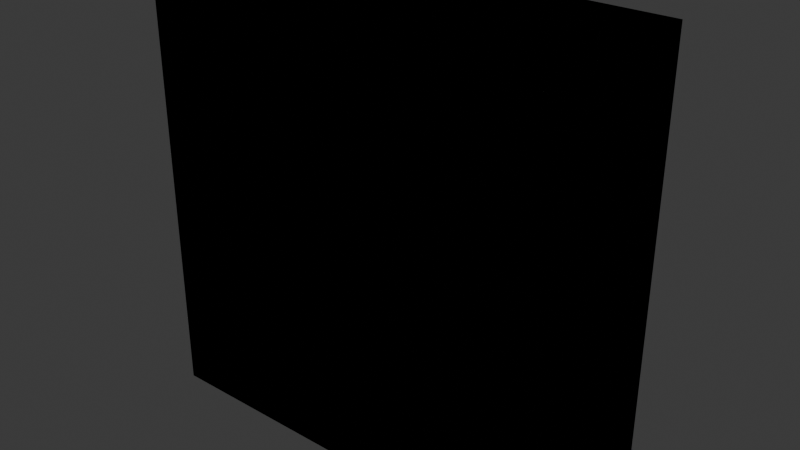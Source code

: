 # Source: Env_Wall_Windowed_A_.blend  (saved by Blender 5.0.119; exported with 4.5.12 LTS)
import bpy
from mathutils import Matrix  # noqa: F401  (used for matrix-valued properties, if any)

bpy.ops.wm.read_factory_settings(use_empty=True)
scene = bpy.context.scene
scene.name = 'Scene'

# ---- collections
col_collection = bpy.data.collections.new('Collection'); scene.collection.children.link(col_collection)

# ---- world
world_world = bpy.data.worlds.new('World'); scene.world = world_world
world_world.use_nodes = True; world_world.node_tree.nodes.clear()
_N = world_world.node_tree.nodes; _L = world_world.node_tree.links
n0 = _N.new('ShaderNodeOutputWorld'); n0.name = 'World Output'; n0.location = (200, 100)
n1 = _N.new('ShaderNodeBackground'); n1.name = 'Background'; n1.location = (-200, 100)
n1.inputs[0].default_value = (0.05088, 0.05088, 0.05088, 1.0)
_L.new(n1.outputs[0], n0.inputs[0])
n0.is_active_output = True
world_world.color = (0.05088, 0.05088, 0.05088)
world_world.sun_shadow_jitter_overblur = 0.0

# ---- meshes
me_cube_003 = bpy.data.meshes.new('Cube.003')
me_cube_003.from_pydata([(-1.0, -1.0, -1.0), (-1.0, -1.0, 1.0), (-1.0, 1.0, -1.0), (-1.0, 1.0, 1.0), (1.0, -1.0, -1.0), (1.0, -1.0, 1.0), (1.0, 1.0, -1.0), (1.0, 1.0, 1.0)], [], [(0, 1, 3, 2), (2, 3, 7, 6), (6, 7, 5, 4), (4, 5, 1, 0), (2, 6, 4, 0), (7, 3, 1, 5)])
_uv = me_cube_003.uv_layers.new(name='UVMap')
_uv.uv.foreach_set('vector', [0.375, 0.0, 0.625, 0.0, 0.625, 0.25, 0.375, 0.25, 0.375, 0.25, 0.625, 0.25, 0.625, 0.5, 0.375, 0.5, 0.375, 0.5, 0.625, 0.5, 0.625, 0.75, 0.375, 0.75, 0.375, 0.75, 0.625, 0.75, 0.625, 1.0, 0.375, 1.0, 0.125, 0.5, 0.375, 0.5, 0.375, 0.75, 0.125, 0.75, 0.625, 0.5, 0.875, 0.5, 0.875, 0.75, 0.625, 0.75])
me_cube_003.update()

# ---- objects
ob_empty = bpy.data.objects.new('Empty', None)
ob_empty_001 = bpy.data.objects.new('Empty.001', None)
ob_cube = bpy.data.objects.new('Cube', me_cube_003)

# ---- transforms, parenting, visibility, modifiers, constraints
ob_empty.location = (11.35, 46.87, 18.14)
ob_empty.rotation_euler = (1.572, -0.007034, -1.555)
ob_empty.scale = (12.22, 12.22, 12.22)
ob_empty.empty_display_type = 'IMAGE'
ob_empty.empty_display_size = 7.665
ob_empty.empty_image_offset = (-0.5, -0.3261)
ob_empty_001.location = (-55.48, -16.34, 17.15)
ob_empty_001.rotation_euler = (1.572, -0.007034, -3.138)
ob_empty_001.scale = (12.22, 12.22, 12.22)
ob_empty_001.empty_display_type = 'IMAGE'
ob_empty_001.empty_display_size = 7.665
ob_empty_001.empty_image_offset = (-0.5, -0.3261)
ob_cube.location = (-40.92, 21.59, 23.52)
ob_cube.scale = (24.72, 10.16, 24.96)
_m = ob_cube.modifiers.new('Mirror', 'MIRROR')
_m.use_axis = (False, True, False)

# ---- collection membership
col_collection.objects.link(ob_empty)
col_collection.objects.link(ob_empty_001)
col_collection.objects.link(ob_cube)

# ---- scene / render settings (as saved in the file)
scene.frame_start = 1; scene.frame_end = 250; scene.frame_set(1)
scene.render.engine = 'BLENDER_EEVEE_NEXT'
scene.render.bake_bias = 0.0
scene.render.bake_samples = 0
scene.cycles.sampling_pattern = 'TABULATED_SOBOL'
scene.eevee.use_volume_custom_range = False
bpy.context.view_layer.update()

# ---- added for rendering (the .blend has no active camera and no usable light): camera, sun
cam_auto = bpy.data.cameras.new('AutoCamera')
cam_auto.lens = 50.0
cam_auto.sensor_width = 36.0
cam_auto.clip_end = 1187.46
ob_auto_camera = bpy.data.objects.new('AutoCamera', cam_auto)
scene.collection.objects.link(ob_auto_camera)
ob_auto_camera.location = (26.7398, -59.6072, 77.6536)
ob_auto_camera.rotation_euler = (1.09748, -7.21219e-08, 0.694738)
scene.camera = ob_auto_camera
light_auto_sun = bpy.data.lights.new('AutoSun', 'SUN')
light_auto_sun.energy = 3.0
light_auto_sun.angle = 0.0523599
ob_auto_sun = bpy.data.objects.new('AutoSun', light_auto_sun)
scene.collection.objects.link(ob_auto_sun)
ob_auto_sun.rotation_euler = (0.872665, 0.174533, 0.523599)
bpy.context.view_layer.update()
